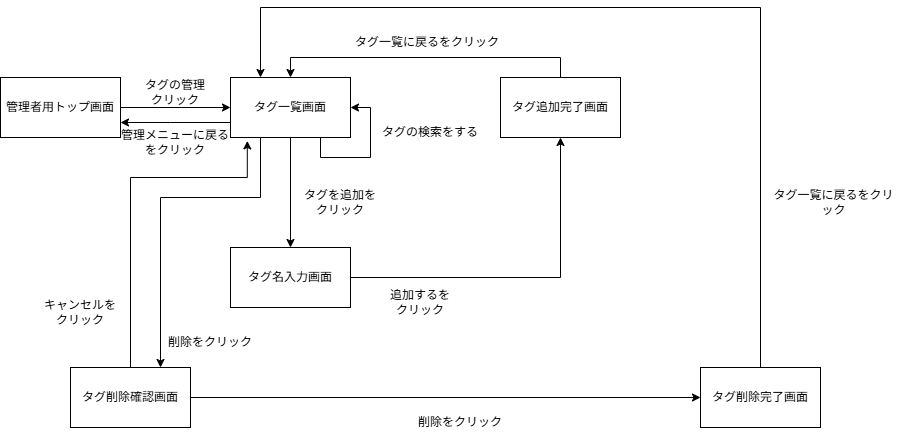

The diagram above was exported from draw.io. Its source (the exported page's mxGraphModel, read from the mxfile embedded in the PNG):
<mxGraphModel dx="1042" dy="562" grid="1" gridSize="10" guides="1" tooltips="1" connect="1" arrows="1" fold="1" page="1" pageScale="1" pageWidth="827" pageHeight="1169" math="0" shadow="0">
  <root>
    <mxCell id="0" />
    <mxCell id="1" parent="0" />
    <mxCell id="1jmONc__5TDMQ2UHIoXq-62" style="edgeStyle=orthogonalEdgeStyle;rounded=0;orthogonalLoop=1;jettySize=auto;html=1;entryX=0.5;entryY=0;entryDx=0;entryDy=0;" parent="1" source="1jmONc__5TDMQ2UHIoXq-65" target="1jmONc__5TDMQ2UHIoXq-70" edge="1">
      <mxGeometry relative="1" as="geometry" />
    </mxCell>
    <mxCell id="1jmONc__5TDMQ2UHIoXq-63" style="edgeStyle=orthogonalEdgeStyle;rounded=0;orthogonalLoop=1;jettySize=auto;html=1;entryX=1;entryY=0.75;entryDx=0;entryDy=0;exitX=0;exitY=0.75;exitDx=0;exitDy=0;" parent="1" source="1jmONc__5TDMQ2UHIoXq-65" target="1jmONc__5TDMQ2UHIoXq-67" edge="1">
      <mxGeometry relative="1" as="geometry">
        <Array as="points">
          <mxPoint x="240" y="175" />
          <mxPoint x="240" y="175" />
        </Array>
      </mxGeometry>
    </mxCell>
    <mxCell id="1jmONc__5TDMQ2UHIoXq-64" style="edgeStyle=orthogonalEdgeStyle;rounded=0;orthogonalLoop=1;jettySize=auto;html=1;exitX=0.25;exitY=1;exitDx=0;exitDy=0;entryX=0.75;entryY=0;entryDx=0;entryDy=0;" parent="1" source="1jmONc__5TDMQ2UHIoXq-65" target="1jmONc__5TDMQ2UHIoXq-85" edge="1">
      <mxGeometry relative="1" as="geometry">
        <mxPoint x="170" y="300" as="targetPoint" />
        <Array as="points">
          <mxPoint x="330" y="250" />
          <mxPoint x="230" y="250" />
        </Array>
      </mxGeometry>
    </mxCell>
    <mxCell id="1jmONc__5TDMQ2UHIoXq-65" value="タグ一覧画面" style="rounded=0;whiteSpace=wrap;html=1;" parent="1" vertex="1">
      <mxGeometry x="300" y="130" width="120" height="60" as="geometry" />
    </mxCell>
    <mxCell id="1jmONc__5TDMQ2UHIoXq-66" style="edgeStyle=orthogonalEdgeStyle;rounded=0;orthogonalLoop=1;jettySize=auto;html=1;entryX=0;entryY=0.5;entryDx=0;entryDy=0;" parent="1" source="1jmONc__5TDMQ2UHIoXq-67" target="1jmONc__5TDMQ2UHIoXq-65" edge="1">
      <mxGeometry relative="1" as="geometry" />
    </mxCell>
    <mxCell id="1jmONc__5TDMQ2UHIoXq-67" value="管理者用トップ画面" style="rounded=0;whiteSpace=wrap;html=1;align=center;" parent="1" vertex="1">
      <mxGeometry x="70" y="130" width="120" height="60" as="geometry" />
    </mxCell>
    <mxCell id="1jmONc__5TDMQ2UHIoXq-68" value="タグの管理クリック" style="text;html=1;whiteSpace=wrap;strokeColor=none;fillColor=none;align=center;verticalAlign=middle;rounded=0;" parent="1" vertex="1">
      <mxGeometry x="210" y="130" width="70" height="30" as="geometry" />
    </mxCell>
    <mxCell id="1jmONc__5TDMQ2UHIoXq-69" style="edgeStyle=orthogonalEdgeStyle;rounded=0;orthogonalLoop=1;jettySize=auto;html=1;entryX=0.5;entryY=1;entryDx=0;entryDy=0;" parent="1" source="1jmONc__5TDMQ2UHIoXq-70" target="1jmONc__5TDMQ2UHIoXq-75" edge="1">
      <mxGeometry relative="1" as="geometry">
        <mxPoint x="570" y="330" as="targetPoint" />
      </mxGeometry>
    </mxCell>
    <mxCell id="1jmONc__5TDMQ2UHIoXq-70" value="タグ名入力画面" style="rounded=0;whiteSpace=wrap;html=1;" parent="1" vertex="1">
      <mxGeometry x="300" y="300" width="120" height="60" as="geometry" />
    </mxCell>
    <mxCell id="1jmONc__5TDMQ2UHIoXq-71" value="タグを追加を&lt;br&gt;クリック" style="text;html=1;whiteSpace=wrap;strokeColor=none;fillColor=none;align=center;verticalAlign=middle;rounded=0;" parent="1" vertex="1">
      <mxGeometry x="360" y="240" width="100" height="30" as="geometry" />
    </mxCell>
    <mxCell id="1jmONc__5TDMQ2UHIoXq-74" style="edgeStyle=orthogonalEdgeStyle;rounded=0;orthogonalLoop=1;jettySize=auto;html=1;entryX=0.5;entryY=0;entryDx=0;entryDy=0;exitX=0.5;exitY=0;exitDx=0;exitDy=0;" parent="1" source="1jmONc__5TDMQ2UHIoXq-75" target="1jmONc__5TDMQ2UHIoXq-65" edge="1">
      <mxGeometry relative="1" as="geometry" />
    </mxCell>
    <mxCell id="1jmONc__5TDMQ2UHIoXq-75" value="タグ追加完了画面" style="rounded=0;whiteSpace=wrap;html=1;" parent="1" vertex="1">
      <mxGeometry x="570" y="130" width="120" height="60" as="geometry" />
    </mxCell>
    <mxCell id="1jmONc__5TDMQ2UHIoXq-78" value="タグ一覧に戻るをクリック" style="text;html=1;whiteSpace=wrap;strokeColor=none;fillColor=none;align=center;verticalAlign=middle;rounded=0;" parent="1" vertex="1">
      <mxGeometry x="424" y="80" width="146" height="30" as="geometry" />
    </mxCell>
    <mxCell id="1jmONc__5TDMQ2UHIoXq-79" value="管理メニューに戻るをクリック" style="text;html=1;whiteSpace=wrap;strokeColor=none;fillColor=none;align=center;verticalAlign=middle;rounded=0;" parent="1" vertex="1">
      <mxGeometry x="190" y="180" width="110" height="30" as="geometry" />
    </mxCell>
    <mxCell id="1jmONc__5TDMQ2UHIoXq-81" value="追加するを&lt;br&gt;クリック" style="text;html=1;whiteSpace=wrap;strokeColor=none;fillColor=none;align=center;verticalAlign=middle;rounded=0;" parent="1" vertex="1">
      <mxGeometry x="440" y="340" width="100" height="30" as="geometry" />
    </mxCell>
    <mxCell id="1jmONc__5TDMQ2UHIoXq-82" style="edgeStyle=orthogonalEdgeStyle;rounded=0;orthogonalLoop=1;jettySize=auto;html=1;exitX=0.75;exitY=1;exitDx=0;exitDy=0;entryX=1;entryY=0.5;entryDx=0;entryDy=0;" parent="1" source="1jmONc__5TDMQ2UHIoXq-65" target="1jmONc__5TDMQ2UHIoXq-65" edge="1">
      <mxGeometry relative="1" as="geometry" />
    </mxCell>
    <mxCell id="1jmONc__5TDMQ2UHIoXq-83" value="タグの検索をする" style="text;html=1;whiteSpace=wrap;strokeColor=none;fillColor=none;align=center;verticalAlign=middle;rounded=0;" parent="1" vertex="1">
      <mxGeometry x="450" y="170" width="100" height="30" as="geometry" />
    </mxCell>
    <mxCell id="1jmONc__5TDMQ2UHIoXq-84" style="edgeStyle=orthogonalEdgeStyle;rounded=0;orthogonalLoop=1;jettySize=auto;html=1;entryX=0;entryY=0.5;entryDx=0;entryDy=0;" parent="1" source="1jmONc__5TDMQ2UHIoXq-85" target="1jmONc__5TDMQ2UHIoXq-88" edge="1">
      <mxGeometry relative="1" as="geometry" />
    </mxCell>
    <mxCell id="1jmONc__5TDMQ2UHIoXq-85" value="タグ削除確認画面" style="rounded=0;whiteSpace=wrap;html=1;" parent="1" vertex="1">
      <mxGeometry x="140" y="420" width="120" height="60" as="geometry" />
    </mxCell>
    <mxCell id="1jmONc__5TDMQ2UHIoXq-86" value="&lt;span style=&quot;background-color: light-dark(#ffffff, var(--ge-dark-color, #121212));&quot;&gt;削除をクリック&lt;/span&gt;" style="text;html=1;whiteSpace=wrap;strokeColor=none;fillColor=none;align=center;verticalAlign=middle;rounded=0;" parent="1" vertex="1">
      <mxGeometry x="230" y="380" width="100" height="30" as="geometry" />
    </mxCell>
    <mxCell id="1jmONc__5TDMQ2UHIoXq-87" style="edgeStyle=orthogonalEdgeStyle;rounded=0;orthogonalLoop=1;jettySize=auto;html=1;entryX=0.25;entryY=0;entryDx=0;entryDy=0;" parent="1" source="1jmONc__5TDMQ2UHIoXq-88" target="1jmONc__5TDMQ2UHIoXq-65" edge="1">
      <mxGeometry relative="1" as="geometry">
        <Array as="points">
          <mxPoint x="830" y="60" />
          <mxPoint x="330" y="60" />
        </Array>
      </mxGeometry>
    </mxCell>
    <mxCell id="1jmONc__5TDMQ2UHIoXq-88" value="タグ削除完了画面" style="rounded=0;whiteSpace=wrap;html=1;" parent="1" vertex="1">
      <mxGeometry x="770" y="420" width="120" height="60" as="geometry" />
    </mxCell>
    <mxCell id="1jmONc__5TDMQ2UHIoXq-89" value="タグ一覧に戻るをクリック" style="text;html=1;whiteSpace=wrap;strokeColor=none;fillColor=none;align=center;verticalAlign=middle;rounded=0;" parent="1" vertex="1">
      <mxGeometry x="837" y="240" width="133" height="30" as="geometry" />
    </mxCell>
    <mxCell id="1jmONc__5TDMQ2UHIoXq-90" value="&lt;span style=&quot;background-color: light-dark(#ffffff, var(--ge-dark-color, #121212));&quot;&gt;削除をクリック&lt;/span&gt;" style="text;html=1;whiteSpace=wrap;strokeColor=none;fillColor=none;align=center;verticalAlign=middle;rounded=0;" parent="1" vertex="1">
      <mxGeometry x="480" y="460" width="100" height="30" as="geometry" />
    </mxCell>
    <mxCell id="1jmONc__5TDMQ2UHIoXq-91" style="edgeStyle=orthogonalEdgeStyle;rounded=0;orthogonalLoop=1;jettySize=auto;html=1;entryX=0.14;entryY=1.057;entryDx=0;entryDy=0;entryPerimeter=0;" parent="1" source="1jmONc__5TDMQ2UHIoXq-85" target="1jmONc__5TDMQ2UHIoXq-65" edge="1">
      <mxGeometry relative="1" as="geometry">
        <Array as="points">
          <mxPoint x="200" y="230" />
          <mxPoint x="317" y="230" />
        </Array>
      </mxGeometry>
    </mxCell>
    <mxCell id="1jmONc__5TDMQ2UHIoXq-92" value="&lt;span style=&quot;background-color: light-dark(#ffffff, var(--ge-dark-color, #121212));&quot;&gt;キャンセルを&lt;br&gt;クリック&lt;/span&gt;" style="text;html=1;whiteSpace=wrap;strokeColor=none;fillColor=none;align=center;verticalAlign=middle;rounded=0;" parent="1" vertex="1">
      <mxGeometry x="100" y="350" width="100" height="30" as="geometry" />
    </mxCell>
  </root>
</mxGraphModel>